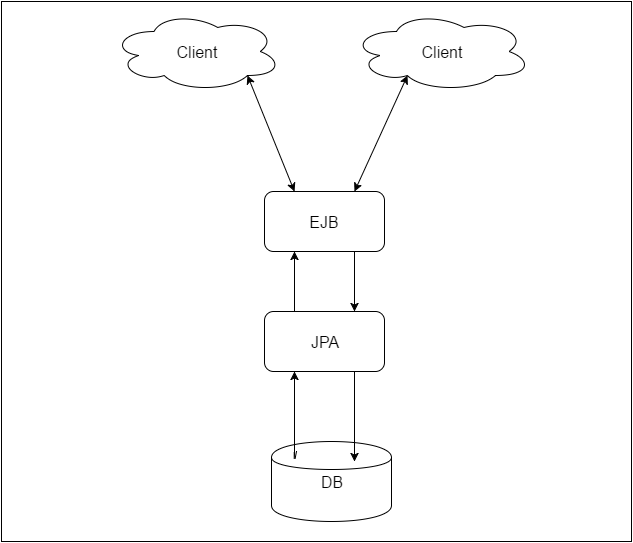

The diagram above was exported from draw.io. Its source (the exported page's mxGraphModel, read from the mxfile embedded in the PNG):
<mxGraphModel dx="814" dy="532" grid="1" gridSize="10" guides="1" tooltips="1" connect="1" arrows="1" fold="1" page="1" pageScale="1" pageWidth="826" pageHeight="1169" background="#ffffff" math="0" shadow="0">
  <root>
    <mxCell id="0" />
    <mxCell id="1" parent="0" />
    <mxCell id="29411d651135ffd1-18" value="" style="whiteSpace=wrap;html=1;" vertex="1" parent="1">
      <mxGeometry x="90" y="30" width="630" height="540" as="geometry" />
    </mxCell>
    <mxCell id="29411d651135ffd1-1" value="&lt;font style=&quot;font-size: 16px&quot;&gt;DB&lt;/font&gt;" style="shape=cylinder;whiteSpace=wrap;html=1;" vertex="1" parent="1">
      <mxGeometry x="360" y="470" width="120" height="80" as="geometry" />
    </mxCell>
    <mxCell id="29411d651135ffd1-2" value="&lt;font style=&quot;font-size: 16px&quot;&gt;JPA&lt;/font&gt;" style="rounded=1;whiteSpace=wrap;html=1;" vertex="1" parent="1">
      <mxGeometry x="353" y="340" width="120" height="60" as="geometry" />
    </mxCell>
    <mxCell id="29411d651135ffd1-3" value="&lt;font style=&quot;font-size: 16px&quot;&gt;EJB&lt;/font&gt;" style="rounded=1;whiteSpace=wrap;html=1;" vertex="1" parent="1">
      <mxGeometry x="353" y="220" width="120" height="60" as="geometry" />
    </mxCell>
    <mxCell id="29411d651135ffd1-5" value="" style="endArrow=classic;html=1;entryX=0.25;entryY=1;exitX=0.208;exitY=0.125;exitPerimeter=0;" edge="1" parent="1" source="29411d651135ffd1-1" target="29411d651135ffd1-2">
      <mxGeometry width="50" height="50" relative="1" as="geometry">
        <mxPoint x="360" y="470" as="sourcePoint" />
        <mxPoint x="410" y="420" as="targetPoint" />
        <Array as="points">
          <mxPoint x="383" y="490" />
        </Array>
      </mxGeometry>
    </mxCell>
    <mxCell id="29411d651135ffd1-8" value="" style="endArrow=classic;html=1;entryX=0.692;entryY=0.25;entryPerimeter=0;exitX=0.75;exitY=1;" edge="1" parent="1" source="29411d651135ffd1-2" target="29411d651135ffd1-1">
      <mxGeometry width="50" height="50" relative="1" as="geometry">
        <mxPoint x="460" y="398" as="sourcePoint" />
        <mxPoint x="460" y="410" as="targetPoint" />
      </mxGeometry>
    </mxCell>
    <mxCell id="29411d651135ffd1-10" value="" style="endArrow=classic;html=1;entryX=0.25;entryY=1;exitX=0.25;exitY=0;" edge="1" parent="1" source="29411d651135ffd1-2" target="29411d651135ffd1-3">
      <mxGeometry width="50" height="50" relative="1" as="geometry">
        <mxPoint x="370" y="340" as="sourcePoint" />
        <mxPoint x="420" y="290" as="targetPoint" />
      </mxGeometry>
    </mxCell>
    <mxCell id="29411d651135ffd1-11" value="" style="endArrow=classic;html=1;entryX=0.75;entryY=0;exitX=0.75;exitY=1;" edge="1" parent="1" source="29411d651135ffd1-3" target="29411d651135ffd1-2">
      <mxGeometry width="50" height="50" relative="1" as="geometry">
        <mxPoint x="410" y="340" as="sourcePoint" />
        <mxPoint x="460" y="290" as="targetPoint" />
      </mxGeometry>
    </mxCell>
    <mxCell id="29411d651135ffd1-12" value="&lt;font style=&quot;font-size: 16px&quot;&gt;Client&lt;/font&gt;" style="ellipse;shape=cloud;whiteSpace=wrap;html=1;" vertex="1" parent="1">
      <mxGeometry x="200" y="40" width="170" height="80" as="geometry" />
    </mxCell>
    <mxCell id="29411d651135ffd1-13" value="&lt;font style=&quot;font-size: 16px&quot;&gt;Client&lt;/font&gt;" style="ellipse;shape=cloud;whiteSpace=wrap;html=1;" vertex="1" parent="1">
      <mxGeometry x="440" y="40" width="180" height="80" as="geometry" />
    </mxCell>
    <mxCell id="29411d651135ffd1-15" value="" style="endArrow=classic;startArrow=classic;html=1;entryX=0.8;entryY=0.8;entryPerimeter=0;exitX=0.25;exitY=0;" edge="1" parent="1" source="29411d651135ffd1-3" target="29411d651135ffd1-12">
      <mxGeometry width="50" height="50" relative="1" as="geometry">
        <mxPoint x="350" y="210" as="sourcePoint" />
        <mxPoint x="400" y="160" as="targetPoint" />
      </mxGeometry>
    </mxCell>
    <mxCell id="29411d651135ffd1-17" value="" style="endArrow=classic;startArrow=classic;html=1;entryX=0.31;entryY=0.8;entryPerimeter=0;exitX=0.75;exitY=0;" edge="1" parent="1" source="29411d651135ffd1-3" target="29411d651135ffd1-13">
      <mxGeometry width="50" height="50" relative="1" as="geometry">
        <mxPoint x="450" y="210" as="sourcePoint" />
        <mxPoint x="500" y="160" as="targetPoint" />
      </mxGeometry>
    </mxCell>
  </root>
</mxGraphModel>